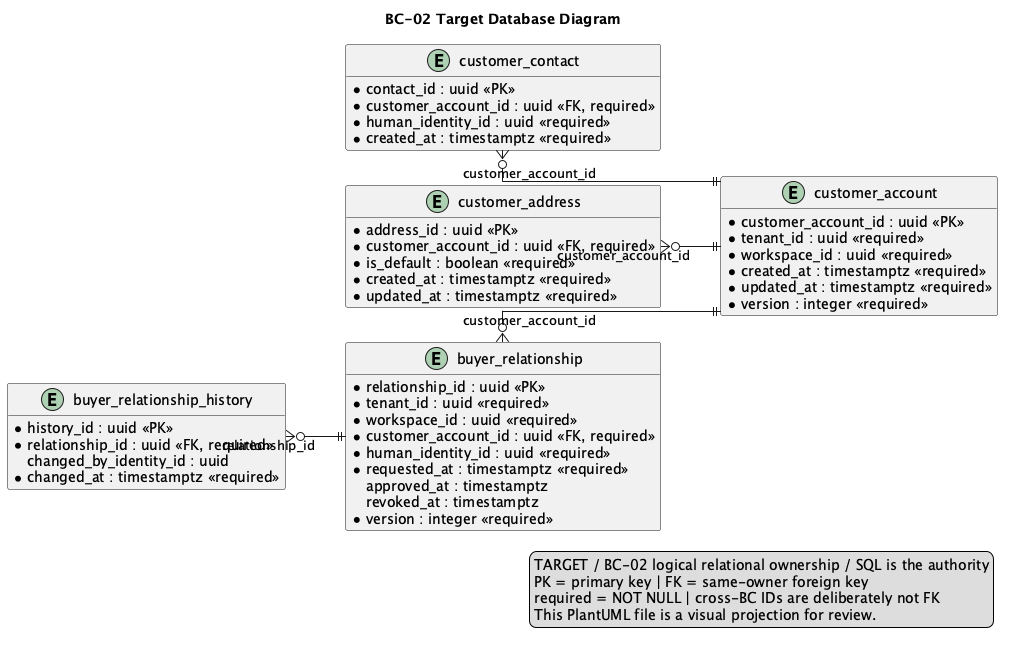

The diagram above was rendered by PlantUML. Its source (embedded in the PNG):
@startuml
title BC-02 Target Database Diagram
left to right direction
hide methods
skinparam shadowing false
skinparam linetype ortho
skinparam entity {
  BackgroundColor #F8FAFC
  BorderColor #334155
  FontColor #0F172A
}

entity "customer_account" as t_customer_account {
  * customer_account_id : uuid <<PK>>
  * tenant_id : uuid <<required>>
  * workspace_id : uuid <<required>>
  * legal_name : varchar(200) <<required>>
    tax_identifier : varchar(80)
  * status : varchar(32) <<required>>
  * created_at : timestamptz <<required>>
  * updated_at : timestamptz <<required>>
  * version : integer <<required>>
}

entity "customer_contact" as t_customer_contact {
  * contact_id : uuid <<PK>>
  * customer_account_id : uuid <<FK, required>>
  * human_identity_id : uuid <<required>>
  * role : varchar(32) <<required>>
  * status : varchar(32) <<required>>
  * created_at : timestamptz <<required>>
}

entity "customer_address" as t_customer_address {
  * address_id : uuid <<PK>>
  * customer_account_id : uuid <<FK, required>>
  * kind : varchar(32) <<required>>
  * line1 : varchar(240) <<required>>
    line2 : varchar(240)
    district_code : varchar(32)
    province_code : varchar(32)
    department_code : varchar(32)
    postal_code : varchar(32)
    recipient_name : varchar(200)
  * is_default : boolean <<required>>
  * created_at : timestamptz <<required>>
  * updated_at : timestamptz <<required>>
}

entity "buyer_relationship" as t_buyer_relationship {
  * relationship_id : uuid <<PK>>
  * tenant_id : uuid <<required>>
  * workspace_id : uuid <<required>>
  * customer_account_id : uuid <<FK, required>>
  * human_identity_id : uuid <<required>>
  * status : varchar(32) <<required>>
  * requested_at : timestamptz <<required>>
    approved_at : timestamptz
    revoked_at : timestamptz
  * version : integer <<required>>
}

entity "buyer_relationship_history" as t_buyer_relationship_history {
  * history_id : uuid <<PK>>
  * relationship_id : uuid <<FK, required>>
    from_status : varchar(32)
  * to_status : varchar(32) <<required>>
    reason : varchar(500)
    changed_by_identity_id : uuid
  * changed_at : timestamptz <<required>>
}

t_customer_contact }o--|| t_customer_account : customer_account_id
t_customer_address }o--|| t_customer_account : customer_account_id
t_buyer_relationship }o--|| t_customer_account : customer_account_id
t_buyer_relationship_history }o--|| t_buyer_relationship : relationship_id

legend right
TARGET / BC-02 logical relational ownership / SQL is the authority
PK = primary key | FK = same-owner foreign key
required = NOT NULL | cross-BC IDs are deliberately not FK
This PlantUML file is a visual projection for review.
endlegend
@enduml